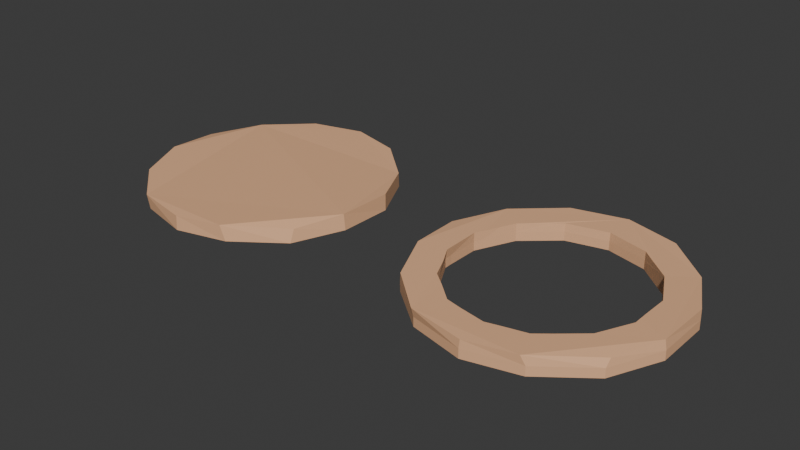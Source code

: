 # Source: Pizza_1.blend  (saved by Blender 4.1.23; exported with 4.5.12 LTS)
import bpy
from mathutils import Matrix  # noqa: F401  (used for matrix-valued properties, if any)

bpy.ops.wm.read_factory_settings(use_empty=True)
scene = bpy.context.scene
scene.name = 'Scene'

# ---- materials (node trees are filled in below, after node groups)
mat_material_001 = bpy.data.materials.new('Material.001')
mat_material_001.use_transparent_shadow = False

# ---- material node trees
mat_material_001.use_nodes = True; mat_material_001.node_tree.nodes.clear()
_N = mat_material_001.node_tree.nodes; _L = mat_material_001.node_tree.links
n0 = _N.new('ShaderNodeBsdfPrincipled'); n0.name = 'Principled BSDF'; n0.location = (10, 300)
n0.inputs[0].default_value = (0.8631, 0.4851, 0.2705, 1.0)
n1 = _N.new('ShaderNodeOutputMaterial'); n1.name = 'Material Output'; n1.location = (300, 300)
_L.new(n0.outputs[0], n1.inputs[0])
n1.is_active_output = True

# ---- world
world_world = bpy.data.worlds.new('World'); scene.world = world_world
world_world.use_nodes = True; world_world.node_tree.nodes.clear()
_N = world_world.node_tree.nodes; _L = world_world.node_tree.links
n0 = _N.new('ShaderNodeOutputWorld'); n0.name = 'World Output'; n0.location = (300, 300)
n1 = _N.new('ShaderNodeBackground'); n1.name = 'Background'; n1.location = (10, 300)
n1.inputs[0].default_value = (0.05088, 0.05088, 0.05088, 1.0)
_L.new(n1.outputs[0], n0.inputs[0])
n0.is_active_output = True
world_world.color = (0.05088, 0.05088, 0.05088)
world_world.use_sun_shadow = False
world_world.sun_shadow_jitter_overblur = 0.0

# ---- meshes
me_cylinder = bpy.data.meshes.new('Cylinder')
me_cylinder.from_pydata([(0.003931, 1.02, -0.04789), (0.0069, 1.034, 0.1745), (0.4365, 0.9113, -0.05569), (0.4391, 0.9157, 0.1757), (0.7836, 0.6154, -0.06823), (0.7853, 0.6078, 0.1469), (0.9763, 0.2238, -0.07154), (0.9723, 0.2286, 0.1727), (0.9773, -0.2306, -0.05496), (0.9654, -0.2323, 0.1808), (0.7876, -0.611, -0.08921), (0.7986, -0.5806, 0.1117), (0.4197, -0.9023, -0.0701), (0.3869, -0.9188, 0.1661), (0.002592, -1.001, -0.08132), (0.00868, -0.9988, 0.1351), (-0.4354, -0.8926, -0.08844), (-0.4436, -0.9073, 0.1374), (-0.7779, -0.6133, -0.07545), (-0.7694, -0.6189, 0.164), (-0.9885, -0.2218, -0.07465), (-0.9527, -0.2068, 0.1836), (-0.9821, 0.2148, -0.0802), (-0.9742, 0.2113, 0.1346), (-0.7826, 0.6237, -0.08553), (-0.7834, 0.6251, 0.148), (-0.4276, 0.9199, -0.04968), (-0.4243, 0.93, 0.1645)], [], [(0, 1, 3, 2), (2, 3, 5, 4), (4, 5, 7, 6), (6, 7, 9, 8), (8, 9, 11, 10), (10, 11, 13, 12), (12, 13, 15, 14), (14, 15, 17, 16), (16, 17, 19, 18), (18, 19, 21, 20), (20, 21, 23, 22), (22, 23, 25, 24), (3, 1, 27, 25, 23, 21, 19, 17, 15, 13, 11, 9, 7, 5), (24, 25, 27, 26), (26, 27, 1, 0), (0, 2, 4, 6, 8, 10, 12, 14, 16, 18, 20, 22, 24, 26)])
_uv = me_cylinder.uv_layers.new(name='UVMap')
_uv.uv.foreach_set('vector', [1.0, 0.5, 1.0, 1.0, 0.9286, 1.0, 0.9286, 0.5, 0.9286, 0.5, 0.9286, 1.0, 0.8571, 1.0, 0.8571, 0.5, 0.8571, 0.5, 0.8571, 1.0, 0.7857, 1.0, 0.7857, 0.5, 0.7857, 0.5, 0.7857, 1.0, 0.7143, 1.0, 0.7143, 0.5, 0.7143, 0.5, 0.7143, 1.0, 0.6429, 1.0, 0.6429, 0.5, 0.6429, 0.5, 0.6429, 1.0, 0.5714, 1.0, 0.5714, 0.5, 0.5714, 0.5, 0.5714, 1.0, 0.5, 1.0, 0.5, 0.5, 0.5, 0.5, 0.5, 1.0, 0.4286, 1.0, 0.4286, 0.5, 0.4286, 0.5, 0.4286, 1.0, 0.3571, 1.0, 0.3571, 0.5, 0.3571, 0.5, 0.3571, 1.0, 0.2857, 1.0, 0.2857, 0.5, 0.2857, 0.5, 0.2857, 1.0, 0.2143, 1.0, 0.2143, 0.5, 0.2143, 0.5, 0.2143, 1.0, 0.1429, 1.0, 0.1429, 0.5, 0.3541, 0.4662, 0.25, 0.49, 0.1459, 0.4662, 0.06236, 0.3996, 0.01602, 0.3034, 0.01602, 0.1966, 0.06236, 0.1004, 0.1459, 0.03377, 0.25, 0.01, 0.3541, 0.03377, 0.4376, 0.1004, 0.484, 0.1966, 0.484, 0.3034, 0.4376, 0.3996, 0.1429, 0.5, 0.1429, 1.0, 0.07143, 1.0, 0.07143, 0.5, 0.07143, 0.5, 0.07143, 1.0, -1.341e-07, 1.0, -1.341e-07, 0.5, 0.75, 0.49, 0.8541, 0.4662, 0.9376, 0.3996, 0.984, 0.3034, 0.984, 0.1966, 0.9376, 0.1004, 0.8541, 0.03377, 0.75, 0.01, 0.6459, 0.03377, 0.5624, 0.1004, 0.516, 0.1966, 0.516, 0.3034, 0.5624, 0.3996, 0.6459, 0.4662])
me_cylinder.materials.append(mat_material_001)
me_cylinder.update()
me_cylinder_002 = bpy.data.meshes.new('Cylinder.002')
me_cylinder_002.from_pydata([(0.003931, 1.02, -0.04789), (0.0069, 1.034, 0.1745), (0.4365, 0.9113, -0.05569), (0.4391, 0.9157, 0.1757), (0.7836, 0.6154, -0.06823), (0.7853, 0.6078, 0.1469), (0.9763, 0.2238, -0.07154), (0.9723, 0.2286, 0.1727), (0.9773, -0.2306, -0.05496), (0.9654, -0.2323, 0.1808), (0.7876, -0.611, -0.08921), (0.7986, -0.5806, 0.1117), (0.4197, -0.9023, -0.0701), (0.3869, -0.9188, 0.1661), (0.002592, -1.001, -0.08132), (0.00868, -0.9988, 0.1351), (-0.4354, -0.8926, -0.08844), (-0.4436, -0.9073, 0.1374), (-0.7779, -0.6133, -0.07545), (-0.7694, -0.6189, 0.164), (-0.9885, -0.2218, -0.07465), (-0.9527, -0.2068, 0.1836), (-0.9821, 0.2148, -0.0802), (-0.9742, 0.2113, 0.1346), (-0.7826, 0.6237, -0.08553), (-0.7834, 0.6251, 0.148), (-0.4276, 0.9199, -0.04968), (-0.4243, 0.93, 0.1645), (-0.3212, 0.6976, 0.1527), (-0.4134, 0.621, 0.1478), (0.3302, 0.6889, 0.1522), (0.417, 0.6119, 0.1472), (0.1596, 0.7318, 0.1549), (0.00405, 0.7744, 0.1577), (-0.7315, -0.1614, 0.1569), (-0.7387, 0.04038, 0.1539), (-0.7369, 0.1603, 0.1514), (-0.5325, -0.5061, 0.1402), (-0.5832, -0.4648, 0.1453), (-0.6542, -0.3056, 0.1506), (-0.6988, 0.2434, 0.1454), (0.004901, -0.7538, 0.1516), (0.1215, -0.7263, 0.1555), (0.6003, -0.4433, 0.1698), (0.4144, -0.5987, 0.1646), (0.3028, -0.6874, 0.1614), (-0.5461, 0.5088, 0.1525), (0.475, 0.5604, 0.1492), (0.7347, 0.1708, 0.1647), (0.7322, -0.1179, 0.1764), (0.7319, -0.01789, 0.1723), (0.5917, 0.4608, 0.1531), (-0.6512, 0.3468, 0.1478), (-0.5906, 0.471, 0.1509), (-0.47, -0.5571, 0.1411), (0.7325, -0.1746, 0.1757), (-0.2082, -0.7107, 0.1457), (-0.3323, -0.6802, 0.143), (0.04223, 0.76, -0.0557), (0.003236, 0.7706, -0.05525), (-0.0852, 0.7501, -0.05502), (0.372, 0.6501, -0.05989), (0.5913, 0.463, -0.06469), (0.6228, 0.3991, -0.06604), (0.3295, 0.6878, -0.05893), (0.256, -0.6947, -0.07911), (0.3124, -0.6826, -0.0801), (0.5246, -0.5141, -0.08056), (0.2435, -0.6977, -0.0789), (0.7361, -0.1741, -0.07648), (0.5964, -0.4541, -0.08064), (0.7357, -0.07873, -0.07396), (-0.7409, -0.1654, -0.07976), (-0.7432, -0.09834, -0.08031), (-0.6098, -0.4088, -0.07921), (-0.5855, -0.4633, -0.07902), (-0.3863, -0.6257, -0.07997), (-0.33, -0.6761, -0.0802), (-0.7142, 0.216, -0.07902), (-0.7076, 0.2304, -0.07841), (-0.5904, 0.4707, -0.06832), (0.7096, 0.2226, -0.07272), (-0.3222, 0.6948, -0.05823), (-0.7393, 0.1614, -0.07937), (-0.07617, -0.7383, -0.08049), (0.7349, 0.1091, -0.07312), (0.7358, 0.1695, -0.07284), (0.003034, -0.7543, -0.08021), (0.004374, 1.021, -0.2827), (0.437, 0.9121, -0.2905), (0.7841, 0.6162, -0.303), (0.9767, 0.2247, -0.3064), (0.9778, -0.2298, -0.2898), (0.788, -0.6102, -0.324), (0.4202, -0.9015, -0.3049), (0.003035, -0.9998, -0.3161), (-0.435, -0.8918, -0.3233), (-0.7774, -0.6125, -0.3103), (-0.9881, -0.221, -0.3095), (-0.9817, 0.2156, -0.315), (-0.7822, 0.6245, -0.3203), (-0.4272, 0.9207, -0.2845), (0.3725, 0.6509, -0.2947), (0.3299, 0.6886, -0.2937), (0.04268, 0.7608, -0.2905), (0.003679, 0.7715, -0.2901), (-0.08475, 0.7509, -0.2898), (0.5917, 0.4638, -0.2995), (0.6232, 0.3999, -0.3009), (0.2439, -0.6968, -0.3137), (0.003477, -0.7535, -0.315), (0.2564, -0.6939, -0.3139), (0.3128, -0.6818, -0.3149), (0.525, -0.5133, -0.3154), (0.5969, -0.4533, -0.3155), (0.7365, -0.1732, -0.3113), (0.7361, -0.07792, -0.3088), (-0.7404, -0.1645, -0.3146), (-0.7428, -0.09753, -0.3151), (-0.6093, -0.408, -0.314), (-0.585, -0.4625, -0.3138), (-0.3859, -0.6249, -0.3148), (-0.3295, -0.6753, -0.315), (-0.7138, 0.2168, -0.3138), (-0.7072, 0.2312, -0.3132), (0.7101, 0.2234, -0.3075), (-0.3217, 0.6956, -0.293), (-0.7389, 0.1622, -0.3142), (0.7353, 0.1099, -0.3079), (0.7362, 0.1703, -0.3077), (-0.07573, -0.7375, -0.3153), (-0.59, 0.4715, -0.3031)], [], [(0, 1, 3, 2), (2, 3, 5, 4), (4, 5, 7, 6), (6, 7, 9, 8), (8, 9, 11, 10), (10, 11, 13, 12), (12, 13, 15, 14), (14, 15, 17, 16), (16, 17, 19, 18), (18, 19, 21, 20), (20, 21, 23, 22), (22, 23, 25, 24), (34, 21, 19, 17, 15, 13, 11, 9, 55, 43, 44, 45, 42, 41, 56, 57, 54, 37, 38, 39), (55, 9, 7, 5, 3, 1, 27, 25, 23, 21, 34, 35, 36, 40, 52, 53, 46, 29, 28, 33, 32, 30, 31, 47, 51, 48, 50, 49), (24, 25, 27, 26), (26, 27, 1, 0), (0, 2, 89, 88), (75, 76, 121, 120), (64, 30, 32, 33, 59, 58), (62, 51, 47, 31, 30, 64, 61), (48, 51, 62, 63, 81, 86), (55, 49, 50, 48, 86, 85, 71, 69), (43, 55, 69, 70), (45, 44, 43, 70, 67, 66), (41, 42, 45, 66, 65, 68, 87), (57, 56, 41, 87, 84, 77), (38, 37, 54, 57, 77, 76, 75), (72, 34, 39, 38, 75, 74), (83, 36, 35, 34, 72, 73), (80, 53, 52, 40, 36, 83, 78, 79), (82, 28, 29, 46, 53, 80), (59, 33, 28, 82, 60), (120, 97, 98, 99, 100, 101, 88, 89, 90, 91, 92, 93, 94, 95, 110, 109, 111, 112, 113, 114, 115, 116, 128, 129, 125, 108, 107, 102, 103, 104, 105, 106, 126, 131, 124, 123, 127, 118, 117, 119), (130, 110, 95, 96, 97, 120, 121, 122), (70, 69, 115, 114), (14, 16, 96, 95), (76, 77, 122, 121), (63, 62, 107, 108), (79, 78, 123, 124), (2, 4, 90, 89), (87, 68, 109, 110), (16, 18, 97, 96), (65, 66, 112, 111), (84, 87, 110, 130), (81, 63, 108, 125), (4, 6, 91, 90), (66, 67, 113, 112), (80, 79, 124, 131), (18, 20, 98, 97), (60, 82, 126, 106), (82, 80, 131, 126), (68, 65, 111, 109), (83, 73, 118, 127), (78, 83, 127, 123), (6, 8, 92, 91), (20, 22, 99, 98), (67, 70, 114, 113), (71, 85, 128, 116), (8, 10, 93, 92), (62, 61, 102, 107), (69, 71, 116, 115), (22, 24, 100, 99), (86, 81, 125, 129), (85, 86, 129, 128), (10, 12, 94, 93), (61, 64, 103, 102), (73, 72, 117, 118), (26, 0, 88, 101), (24, 26, 101, 100), (72, 74, 119, 117), (58, 59, 105, 104), (12, 14, 95, 94), (74, 75, 120, 119), (59, 60, 106, 105), (77, 84, 130, 122), (64, 58, 104, 103)])
_uv = me_cylinder_002.uv_layers.new(name='UVMap')
_uv.uv.foreach_set('vector', [1.0, 0.5, 1.0, 1.0, 0.9286, 1.0, 0.9286, 0.5, 0.9286, 0.5, 0.9286, 1.0, 0.8571, 1.0, 0.8571, 0.5, 0.8571, 0.5, 0.8571, 1.0, 0.7857, 1.0, 0.7857, 0.5, 0.7857, 0.5, 0.7857, 1.0, 0.7143, 1.0, 0.7143, 0.5, 0.7143, 0.5, 0.7143, 1.0, 0.6429, 1.0, 0.6429, 0.5, 0.6429, 0.5, 0.6429, 1.0, 0.5714, 1.0, 0.5714, 0.5, 0.5714, 0.5, 0.5714, 1.0, 0.5, 1.0, 0.5, 0.5, 0.5, 0.5, 0.5, 1.0, 0.4286, 1.0, 0.4286, 0.5, 0.4286, 0.5, 0.4286, 1.0, 0.3571, 1.0, 0.3571, 0.5, 0.3571, 0.5, 0.3571, 1.0, 0.2857, 1.0, 0.2857, 0.5, 0.2857, 0.5, 0.2857, 1.0, 0.2143, 1.0, 0.2143, 0.5, 0.2143, 0.5, 0.2143, 1.0, 0.1429, 1.0, 0.1429, 0.5, 0.07154, 0.2094, 0.01602, 0.1966, 0.06236, 0.1004, 0.1459, 0.03377, 0.25, 0.01, 0.3541, 0.03377, 0.4376, 0.1004, 0.484, 0.1966, 0.4265, 0.2071, 0.3941, 0.1397, 0.3524, 0.1048, 0.3269, 0.08522, 0.2816, 0.07611, 0.2523, 0.06931, 0.2005, 0.07957, 0.1706, 0.08687, 0.1365, 0.1158, 0.1209, 0.1277, 0.1082, 0.1373, 0.09042, 0.1749, 0.4265, 0.2071, 0.484, 0.1966, 0.484, 0.3034, 0.4376, 0.3996, 0.3541, 0.4662, 0.25, 0.49, 0.1459, 0.4662, 0.06236, 0.3996, 0.01602, 0.3034, 0.01602, 0.1966, 0.07154, 0.2094, 0.07093, 0.259, 0.07208, 0.2885, 0.08157, 0.3083, 0.09321, 0.3327, 0.1078, 0.3617, 0.1183, 0.3702, 0.1497, 0.3955, 0.1716, 0.4128, 0.2496, 0.4305, 0.2871, 0.4214, 0.3282, 0.4126, 0.3492, 0.3953, 0.3633, 0.3837, 0.3915, 0.3609, 0.4267, 0.2905, 0.4264, 0.2452, 0.4265, 0.221, 0.1429, 0.5, 0.1429, 1.0, 0.07143, 1.0, 0.07143, 0.5, 0.07143, 0.5, 0.07143, 1.0, -1.341e-07, 1.0, -1.341e-07, 0.5, 1.0, 0.5, 0.9286, 0.5, 0.9286, 0.5, 1.0, 0.5, 0.3571, 0.5949, 0.4123, 0.6203, 0.4123, 0.6203, 0.3571, 0.5949, 0.9286, 0.572, 0.9286, 0.7452, 0.9658, 0.7434, 1.0, 0.7422, 1.0, 0.5605, 0.9914, 0.5617, 0.8571, 0.6015, 0.8571, 0.7936, 0.8887, 0.769, 0.9047, 0.7567, 0.9286, 0.7452, 0.9286, 0.572, 0.9168, 0.5772, 0.7857, 0.7744, 0.8571, 0.7936, 0.8571, 0.6015, 0.8416, 0.5986, 0.7987, 0.5914, 0.7857, 0.5899, 0.7143, 0.758, 0.726, 0.7627, 0.7467, 0.7668, 0.7857, 0.7744, 0.7857, 0.5899, 0.7732, 0.5843, 0.7341, 0.5659, 0.7143, 0.555, 0.6429, 0.8823, 0.7143, 0.758, 0.7143, 0.555, 0.6429, 0.6458, 0.5714, 0.7781, 0.5981, 0.815, 0.6429, 0.8823, 0.6429, 0.6458, 0.6247, 0.6285, 0.5714, 0.5841, 0.5, 0.8209, 0.5281, 0.8039, 0.5714, 0.7781, 0.5714, 0.5841, 0.5584, 0.5912, 0.5555, 0.5927, 0.5, 0.6176, 0.4286, 0.816, 0.455, 0.8173, 0.5, 0.8209, 0.5, 0.6176, 0.4831, 0.6198, 0.4286, 0.6285, 0.3571, 0.7726, 0.3713, 0.7773, 0.3887, 0.7889, 0.4286, 0.816, 0.4286, 0.6285, 0.4123, 0.6203, 0.3571, 0.5949, 0.2857, 0.5859, 0.2857, 0.7598, 0.3203, 0.766, 0.3571, 0.7726, 0.3571, 0.5949, 0.3445, 0.5931, 0.2143, 0.6166, 0.2143, 0.8204, 0.2409, 0.7975, 0.2857, 0.7598, 0.2857, 0.5859, 0.271, 0.5922, 0.1429, 0.6276, 0.1429, 0.8057, 0.1716, 0.8087, 0.1953, 0.8115, 0.2143, 0.8204, 0.2143, 0.6166, 0.2018, 0.6169, 0.1985, 0.6175, 0.07143, 0.5644, 0.07143, 0.7512, 0.09574, 0.7663, 0.131, 0.7977, 0.1429, 0.8057, 0.1429, 0.6276, -1.341e-07, 0.5605, -1.341e-07, 0.7422, 0.07143, 0.7512, 0.07143, 0.5644, 0.01941, 0.5627, 0.6097, 0.1373, 0.5624, 0.1004, 0.516, 0.1966, 0.516, 0.3034, 0.5624, 0.3996, 0.6459, 0.4662, 0.75, 0.49, 0.8541, 0.4662, 0.9376, 0.3996, 0.984, 0.3034, 0.984, 0.1966, 0.9376, 0.1004, 0.8541, 0.03377, 0.75, 0.01, 0.751, 0.06848, 0.8095, 0.08217, 0.8126, 0.08287, 0.8262, 0.0857, 0.8761, 0.1255, 0.8929, 0.1398, 0.9262, 0.2084, 0.9262, 0.2313, 0.926, 0.2762, 0.9263, 0.2907, 0.92, 0.3035, 0.8991, 0.346, 0.8915, 0.3612, 0.8388, 0.4046, 0.8286, 0.4133, 0.7595, 0.4292, 0.7501, 0.4317, 0.7288, 0.4267, 0.672, 0.4138, 0.6085, 0.3622, 0.5812, 0.3055, 0.5796, 0.3021, 0.5738, 0.2891, 0.5732, 0.2262, 0.5737, 0.2098, 0.604, 0.1505, 0.7319, 0.07212, 0.751, 0.06848, 0.75, 0.01, 0.6459, 0.03377, 0.5624, 0.1004, 0.6097, 0.1373, 0.6574, 0.09832, 0.6709, 0.08634, 0.6429, 0.6458, 0.7143, 0.555, 0.7143, 0.555, 0.6429, 0.6458, 0.5, 0.5, 0.4286, 0.5, 0.4286, 0.5, 0.5, 0.5, 0.4123, 0.6203, 0.4286, 0.6285, 0.4286, 0.6285, 0.4123, 0.6203, 0.8416, 0.5986, 0.8571, 0.6015, 0.8571, 0.6015, 0.8416, 0.5986, 0.1985, 0.6175, 0.2018, 0.6169, 0.2018, 0.6169, 0.1985, 0.6175, 0.9286, 0.5, 0.8571, 0.5, 0.8571, 0.5, 0.9286, 0.5, 0.5, 0.6176, 0.5555, 0.5927, 0.5555, 0.5927, 0.5, 0.6176, 0.4286, 0.5, 0.3571, 0.5, 0.3571, 0.5, 0.4286, 0.5, 0.5584, 0.5912, 0.5714, 0.5841, 0.5714, 0.5841, 0.5584, 0.5912, 0.4831, 0.6198, 0.5, 0.6176, 0.5, 0.6176, 0.4831, 0.6198, 0.7987, 0.5914, 0.8416, 0.5986, 0.8416, 0.5986, 0.7987, 0.5914, 0.8571, 0.5, 0.7857, 0.5, 0.7857, 0.5, 0.8571, 0.5, 0.5714, 0.5841, 0.6247, 0.6285, 0.6247, 0.6285, 0.5714, 0.5841, 0.1429, 0.6276, 0.1985, 0.6175, 0.1985, 0.6175, 0.1429, 0.6276, 0.3571, 0.5, 0.2857, 0.5, 0.2857, 0.5, 0.3571, 0.5, 0.01941, 0.5627, 0.07143, 0.5644, 0.07143, 0.5644, 0.01941, 0.5627, 0.07143, 0.5644, 0.1429, 0.6276, 0.1429, 0.6276, 0.07143, 0.5644, 0.5555, 0.5927, 0.5584, 0.5912, 0.5584, 0.5912, 0.5555, 0.5927, 0.2143, 0.6166, 0.271, 0.5922, 0.271, 0.5922, 0.2143, 0.6166, 0.2018, 0.6169, 0.2143, 0.6166, 0.2143, 0.6166, 0.2018, 0.6169, 0.7857, 0.5, 0.7143, 0.5, 0.7143, 0.5, 0.7857, 0.5, 0.2857, 0.5, 0.2143, 0.5, 0.2143, 0.5, 0.2857, 0.5, 0.6247, 0.6285, 0.6429, 0.6458, 0.6429, 0.6458, 0.6247, 0.6285, 0.7341, 0.5659, 0.7732, 0.5843, 0.7732, 0.5843, 0.7341, 0.5659, 0.7143, 0.5, 0.6429, 0.5, 0.6429, 0.5, 0.7143, 0.5, 0.8571, 0.6015, 0.9168, 0.5772, 0.9168, 0.5772, 0.8571, 0.6015, 0.7143, 0.555, 0.7341, 0.5659, 0.7341, 0.5659, 0.7143, 0.555, 0.2143, 0.5, 0.1429, 0.5, 0.1429, 0.5, 0.2143, 0.5, 0.7857, 0.5899, 0.7987, 0.5914, 0.7987, 0.5914, 0.7857, 0.5899, 0.7732, 0.5843, 0.7857, 0.5899, 0.7857, 0.5899, 0.7732, 0.5843, 0.6429, 0.5, 0.5714, 0.5, 0.5714, 0.5, 0.6429, 0.5, 0.9168, 0.5772, 0.9286, 0.572, 0.9286, 0.572, 0.9168, 0.5772, 0.271, 0.5922, 0.2857, 0.5859, 0.2857, 0.5859, 0.271, 0.5922, 0.07143, 0.5, -1.341e-07, 0.5, -1.341e-07, 0.5, 0.07143, 0.5, 0.1429, 0.5, 0.07143, 0.5, 0.07143, 0.5, 0.1429, 0.5, 0.2857, 0.5859, 0.3445, 0.5931, 0.3445, 0.5931, 0.2857, 0.5859, 0.9914, 0.5617, 1.0, 0.5605, 1.0, 0.5605, 0.9914, 0.5617, 0.5714, 0.5, 0.5, 0.5, 0.5, 0.5, 0.5714, 0.5, 0.3445, 0.5931, 0.3571, 0.5949, 0.3571, 0.5949, 0.3445, 0.5931, -1.341e-07, 0.5605, 0.01941, 0.5627, 0.01941, 0.5627, -1.341e-07, 0.5605, 0.4286, 0.6285, 0.4831, 0.6198, 0.4831, 0.6198, 0.4286, 0.6285, 0.9286, 0.572, 0.9914, 0.5617, 0.9914, 0.5617, 0.9286, 0.572])
me_cylinder_002.materials.append(mat_material_001)
me_cylinder_002.update()

# ---- objects
ob_pizza = bpy.data.objects.new('Pizza', me_cylinder)
ob_pizza_002 = bpy.data.objects.new('Pizza.002', me_cylinder_002)

# ---- transforms, parenting, visibility, modifiers, constraints
ob_pizza.location = (0.0, 0.0, 0.0)
ob_pizza.scale = (1.0, 1.0, 0.5451)
ob_pizza_002.location = (2.594, 0.0, 0.03811)
ob_pizza_002.scale = (1.0, 1.0, 0.312)

# ---- collection membership
scene.collection.objects.link(ob_pizza)
scene.collection.objects.link(ob_pizza_002)

# ---- scene / render settings (as saved in the file)
scene.frame_start = 1; scene.frame_end = 250; scene.frame_set(1)
scene.render.engine = 'BLENDER_EEVEE_NEXT'
scene.cycles.sampling_pattern = 'TABULATED_SOBOL'
scene.eevee.ray_tracing_options.trace_max_roughness = 0.0
bpy.context.view_layer.update()

# ---- added for rendering (the .blend has no active camera and no usable light): camera, sun
cam_auto = bpy.data.cameras.new('AutoCamera')
cam_auto.lens = 50.0
cam_auto.sensor_width = 36.0
cam_auto.clip_end = 1000.0
ob_auto_camera = bpy.data.objects.new('AutoCamera', cam_auto)
scene.collection.objects.link(ob_auto_camera)
ob_auto_camera.location = (5.9145, -5.53066, 3.71676)
ob_auto_camera.rotation_euler = (1.09748, -7.21219e-08, 0.694738)
scene.camera = ob_auto_camera
light_auto_sun = bpy.data.lights.new('AutoSun', 'SUN')
light_auto_sun.energy = 3.0
light_auto_sun.angle = 0.0523599
ob_auto_sun = bpy.data.objects.new('AutoSun', light_auto_sun)
scene.collection.objects.link(ob_auto_sun)
ob_auto_sun.rotation_euler = (0.872665, 0.174533, 0.523599)
bpy.context.view_layer.update()
